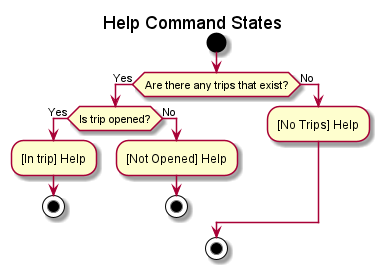

The diagram above was rendered by PlantUML. Its source (embedded in the PNG):
@startuml

title Help Command States

start

if (Are there any trips that exist?) then (Yes)
  if (Is trip opened?) then (Yes)
  :[In trip] Help;
  stop
  else (No)
  :[Not Opened] Help;
  stop
  endif
else (No)
  :[No Trips] Help;
endif
stop

@enduml